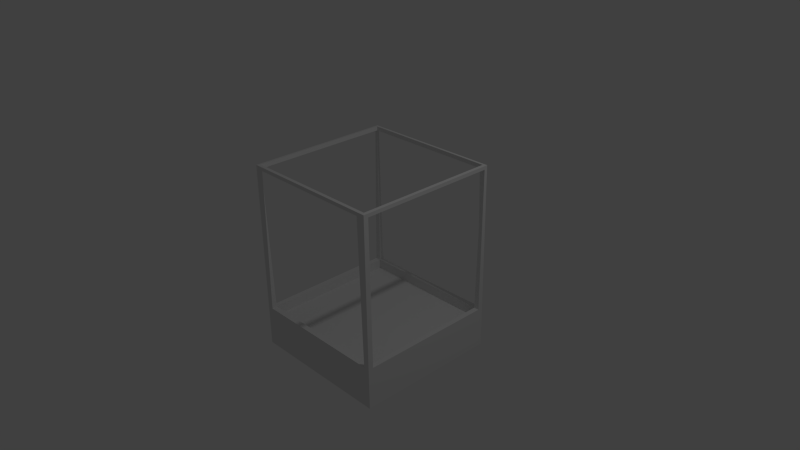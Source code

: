 # Source: turtle_cage.blend  (saved by Blender 2.76.0; exported with 4.5.12 LTS)
import bpy
from mathutils import Matrix  # noqa: F401  (used for matrix-valued properties, if any)

bpy.ops.wm.read_factory_settings(use_empty=True)
scene = bpy.context.scene
scene.name = 'Scene'

# ---- collections
col_collection_1 = bpy.data.collections.new('Collection 1'); scene.collection.children.link(col_collection_1)

# ---- materials (node trees are filled in below, after node groups)
mat_material = bpy.data.materials.new('Material')
mat_material.alpha_threshold = 0.0
mat_material.use_transparent_shadow = False
mat_material.roughness = 0.5
mat_material.line_color = (0.0, 0.0, 0.0, 1.0)

# ---- material node trees

# ---- world
world_world = bpy.data.worlds.new('World'); scene.world = world_world
world_world.color = (0.05088, 0.05088, 0.05088)
world_world.use_sun_shadow = False
world_world.sun_shadow_jitter_overblur = 0.0
world_world.cycles.sampling_method = 'MANUAL'
world_world.cycles.sample_map_resolution = 256

# ---- cameras
cam_camera = bpy.data.cameras.new('Camera')
cam_camera.clip_end = 100.0
cam_camera.lens = 35.0
cam_camera.sensor_width = 32.0
cam_camera.sensor_height = 18.0
cam_camera.ortho_scale = 7.314
cam_camera.dof.focus_distance = 0.0
cam_camera.dof.aperture_fstop = 128.0

# ---- lights
light_lamp = bpy.data.lights.new('Lamp', 'POINT')
light_lamp.transmission_factor = 0.0
light_lamp.cutoff_distance = 30.0
light_lamp.energy = 100.0
light_lamp.shadow_buffer_clip_start = 1.001
light_lamp.shadow_soft_size = 0.1
light_lamp.shadow_maximum_resolution = 0.006
light_lamp.use_absolute_resolution = True
light_lamp.cycles.use_multiple_importance_sampling = False

# ---- meshes
me_cube = bpy.data.meshes.new('Cube')
me_cube.from_pydata([(1.0, 1.0, -1.365), (1.0, -1.0, -1.365), (-1.0, -1.0, -1.365), (-1.0, 1.0, -1.365), (0.9278, 0.9278, -0.7983), (0.9278, -0.9278, -0.7983), (-0.9278, -0.9278, -0.7983), (-0.9278, 0.9278, -0.7983), (1.0, 1.0, -0.7983), (1.0, -1.0, -0.7983), (-1.0, 1.0, -0.7983), (-1.0, -1.0, -0.7983), (-0.9254, 1.0, -0.7983), (-0.9225, -1.0, -0.7983), (-1.0, -0.9229, -0.7983), (1.0, -0.928, -0.7983), (0.9225, -1.0, -0.7983), (1.0, 0.928, -0.7983), (0.9254, 1.0, -0.7983), (-1.0, 0.9229, -0.7983), (1.0, -0.9347, 1.189), (1.0, -1.0, 1.143), (-0.97, 1.0, 1.189), (-1.0, 1.0, 1.143), (-0.8834, -1.0, 1.189), (-1.0, -1.0, 1.143), (-1.0, 0.9626, 1.189), (-0.9594, 0.9594, 1.185), (-0.9594, -0.9594, 1.185), (-1.0, -0.9535, 1.189), (0.9594, -0.9594, 1.185), (0.8834, -1.0, 1.143), (1.0, 1.0, 1.143), (1.0, 0.9562, 1.189), (0.9594, 0.9594, 1.185), (0.8834, 1.0, 1.164), (-0.9526, -1.0, 1.237), (-1.0, -1.0, 1.237), (-0.8834, 1.0, 1.237), (-1.0, 1.0, 1.237), (1.0, -0.9451, 1.237), (1.0, -1.0, 1.237), (-0.9594, -0.9594, 1.241), (-1.0, -0.9548, 1.237), (0.9594, -0.9594, 1.241), (0.8834, -1.0, 1.237), (1.0, 1.0, 1.237), (1.0, 0.9558, 1.237), (0.9594, 0.9594, 1.241), (0.8834, 1.0, 1.237), (-0.9594, 0.9594, 1.185), (-0.9594, 0.9594, 1.241), (-0.9594, -0.9594, 1.185), (-0.9594, -0.9594, 1.241), (0.9594, -0.9594, 1.185), (0.8834, -1.0, 1.189), (0.9594, -0.9594, 1.241), (0.8834, -1.0, 1.237), (0.9594, 0.9594, 1.185), (0.9594, 0.9594, 1.241), (-0.9594, 0.9594, 1.241), (0.9278, 0.9278, -0.935), (0.9278, -0.9278, -0.935), (-0.9278, 0.9278, -0.935), (-0.9278, -0.9278, -0.935)], [], [(0, 1, 2, 3), (6, 5, 62, 64), (0, 8, 17, 15, 9, 1), (1, 9, 16, 13, 11, 2), (2, 11, 14, 19, 10, 3), (8, 0, 3, 10, 12, 18), (18, 4, 34, 35), (31, 21, 41, 45), (48, 49, 39, 60), (10, 19, 26, 23), (6, 14, 29, 28), (5, 6, 13, 16), (4, 5, 15, 17), (11, 13, 24, 25), (7, 4, 18, 12), (6, 7, 19, 14), (8, 18, 35, 32), (15, 5, 30, 20), (19, 7, 27, 26), (16, 9, 21, 31), (7, 12, 22, 27), (5, 16, 31, 30), (17, 8, 32, 33), (9, 15, 20, 21), (13, 6, 28, 24), (4, 17, 33, 34), (12, 10, 23, 22), (14, 11, 25, 29), (37, 36, 42, 43), (46, 49, 48, 47), (41, 40, 44, 45), (21, 20, 40, 41), (30, 31, 45, 44), (33, 32, 46, 47), (34, 33, 47, 48), (42, 36, 57, 56), (32, 35, 49, 46), (29, 25, 37, 43), (25, 24, 36, 37), (28, 29, 43, 42), (22, 23, 39, 38), (50, 51, 53, 52), (55, 54, 56, 57), (28, 42, 56, 54), (24, 28, 54, 55), (36, 24, 55, 57), (30, 44, 59, 58), (26, 27, 50), (34, 48, 60, 27), (23, 26, 39), (33, 58, 59, 47), (20, 30, 58, 33), (22, 27, 60, 39), (35, 34, 27, 22), (49, 35, 22, 39), (40, 20, 33, 47), (44, 40, 47, 59), (26, 50, 52, 29), (51, 39, 43, 53), (39, 26, 29, 43), (29, 52, 53, 43), (61, 63, 64, 62), (5, 4, 61, 62), (7, 6, 64, 63), (4, 7, 63, 61)])
_uv = me_cube.uv_layers.new(name='UVMap')
_uv.uv.foreach_set('vector', [0.9999, 7.257e-05, 0.9974, 0.002576, 0.9945, 0.002853, 0.9965, 0.0006398, 0.9937, 0.003271, 0.9969, 0.002135, 0.9965, 0.00156, 0.9946, 0.002814, 0.9999, 7.257e-05, 0.9991, 0.0004638, 0.9992, 0.0006191, 0.9973, 0.002468, 0.9973, 0.002634, 0.9974, 0.002576, 0.9974, 0.002576, 0.9973, 0.002634, 0.997, 0.002464, 0.9934, 0.003894, 0.9931, 0.003549, 0.9945, 0.002853, 0.9945, 0.002853, 0.9931, 0.003549, 0.9933, 0.002969, 0.9964, 0.001086, 0.9963, 0.0007931, 0.9965, 0.0006398, 0.9991, 0.0004638, 0.9999, 7.257e-05, 0.9965, 0.0006398, 0.9963, 0.0007931, 0.9965, 0.0008648, 0.999, 0.0003231, 0.999, 0.0003231, 0.9988, 0.0006518, 0.999, 0.0004415, 0.999, 0.0004432, 0.997, 0.002504, 0.997, 0.002506, 0.997, 0.002506, 0.997, 0.002505, 0.999, 0.0004417, 0.999, 0.0004427, 0.999, 0.000455, 0.999, 0.0004547, 0.9963, 0.0007931, 0.9964, 0.001086, 0.9963, 0.0009593, 0.9963, 0.0009589, 0.9937, 0.003271, 0.9933, 0.002969, 0.6253, 0.1847, 0.6283, 0.1861, 0.9969, 0.002135, 0.9937, 0.003271, 0.9934, 0.003894, 0.997, 0.002464, 0.9988, 0.0006518, 0.9969, 0.002135, 0.9973, 0.002468, 0.9992, 0.0006191, 0.9931, 0.003549, 0.9934, 0.003894, 0.6168, 0.1922, 0.6279, 0.1814, 0.9965, 0.00136, 0.9988, 0.0006518, 0.999, 0.0003231, 0.9965, 0.0008648, 0.9937, 0.003271, 0.9965, 0.00136, 0.9964, 0.001086, 0.9933, 0.002969, 0.9991, 0.0004638, 0.999, 0.0003231, 0.999, 0.0004432, 0.999, 0.0004415, 0.9973, 0.002468, 0.9969, 0.002135, 0.997, 0.002507, 0.997, 0.002507, 0.9964, 0.001086, 0.9965, 0.00136, 0.9963, 0.000961, 0.9963, 0.0009593, 0.997, 0.002464, 0.9973, 0.002634, 0.997, 0.002506, 0.997, 0.002504, 0.9965, 0.00136, 0.9965, 0.0008648, 0.9963, 0.000961, 0.9963, 0.000961, 0.9969, 0.002135, 0.997, 0.002464, 0.997, 0.002504, 0.997, 0.002507, 0.9992, 0.0006191, 0.9991, 0.0004638, 0.999, 0.0004415, 0.999, 0.0004402, 0.9973, 0.002634, 0.9973, 0.002468, 0.997, 0.002507, 0.997, 0.002506, 0.9934, 0.003894, 0.9937, 0.003271, 0.6283, 0.1861, 0.6168, 0.1922, 0.9988, 0.0006518, 0.9992, 0.0006191, 0.999, 0.0004402, 0.999, 0.0004415, 0.9965, 0.0008648, 0.9963, 0.0007931, 0.9963, 0.0009589, 0.9963, 0.000961, 0.9933, 0.002969, 0.9931, 0.003549, 0.6279, 0.1814, 0.6253, 0.1847, 0.6269, 0.1838, 0.6271, 0.1828, 0.6287, 0.1851, 0.6271, 0.1847, 0.999, 0.0004413, 0.999, 0.0004427, 0.999, 0.0004417, 0.999, 0.0004412, 0.997, 0.002506, 0.997, 0.002507, 0.997, 0.002507, 0.997, 0.002505, 0.997, 0.002506, 0.997, 0.002507, 0.997, 0.002507, 0.997, 0.002506, 0.997, 0.002507, 0.997, 0.002504, 0.997, 0.002505, 0.997, 0.002507, 0.999, 0.0004402, 0.999, 0.0004415, 0.999, 0.0004413, 0.999, 0.0004412, 0.999, 0.0004415, 0.999, 0.0004402, 0.999, 0.0004412, 0.999, 0.0004417, 0.6287, 0.1851, 0.6271, 0.1828, 0.02176, 0.5077, 7.257e-05, 0.521, 0.999, 0.0004415, 0.999, 0.0004432, 0.999, 0.0004427, 0.999, 0.0004413, 0.6253, 0.1847, 0.6279, 0.1814, 0.6269, 0.1838, 0.6271, 0.1847, 0.6279, 0.1814, 0.6168, 0.1922, 0.6271, 0.1828, 0.6269, 0.1838, 0.6283, 0.1861, 0.6253, 0.1847, 0.6271, 0.1847, 0.6287, 0.1851, 0.0007827, 0.5256, 0.9963, 0.0009589, 7.257e-05, 0.5244, 0.002835, 0.5244, 0.9963, 0.0009601, 0.9963, 0.0009601, 0.9963, 0.0009566, 0.9963, 0.0009566, 0.02545, 0.5134, 0.003122, 0.5243, 7.257e-05, 0.521, 0.02176, 0.5077, 0.6283, 0.1861, 0.6287, 0.1851, 7.257e-05, 0.521, 0.003122, 0.5243, 0.6168, 0.1922, 0.6283, 0.1861, 0.003122, 0.5243, 0.02545, 0.5134, 0.6271, 0.1828, 0.6168, 0.1922, 0.02545, 0.5134, 0.02176, 0.5077, 0.997, 0.002507, 0.997, 0.002507, 0.997, 0.00251, 0.997, 0.00251, 0.9963, 0.0009593, 0.9963, 0.000961, 0.9963, 0.0009601, 0.999, 0.0004415, 0.999, 0.0004417, 0.999, 0.0004547, 0.999, 0.0004548, 0.9963, 0.0009589, 0.9963, 0.0009593, 0.9963, 0.0009602, 0.997, 0.00251, 0.997, 0.00251, 0.997, 0.00251, 0.997, 0.00251, 0.997, 0.002507, 0.997, 0.002507, 0.997, 0.00251, 0.997, 0.00251, 0.999, 0.0004549, 0.999, 0.0004548, 0.999, 0.0004547, 0.999, 0.000455, 0.999, 0.0004432, 0.999, 0.0004415, 0.999, 0.0004548, 0.999, 0.0004548, 0.999, 0.0004427, 0.999, 0.0004432, 0.999, 0.0004548, 0.999, 0.000455, 0.997, 0.002507, 0.997, 0.002507, 0.997, 0.00251, 0.997, 0.00251, 0.997, 0.002507, 0.997, 0.002507, 0.997, 0.00251, 0.997, 0.00251, 0.9963, 0.0009593, 0.9963, 0.0009601, 0.9963, 0.0009566, 0.9963, 0.0009566, 0.9963, 0.0009601, 0.9963, 0.0009602, 0.9963, 0.0009567, 0.9963, 0.0009566, 0.9963, 0.0009602, 0.9963, 0.0009593, 0.9963, 0.0009566, 0.9963, 0.0009567, 0.9963, 0.0009566, 0.9963, 0.0009566, 0.9963, 0.0009566, 0.9963, 0.0009567, 0.9981, 0.001001, 0.9967, 0.002043, 0.9946, 0.002814, 0.9965, 0.00156, 0.9969, 0.002135, 0.9988, 0.0006518, 0.9981, 0.001001, 0.9965, 0.00156, 0.9965, 0.00136, 0.9937, 0.003271, 0.9946, 0.002814, 0.9967, 0.002043, 0.9988, 0.0006518, 0.9965, 0.00136, 0.9967, 0.002043, 0.9981, 0.001001])
me_cube.materials.append(mat_material)
me_cube.use_remesh_preserve_volume = False
me_cube.use_remesh_preserve_attributes = False
me_cube.use_mirror_vertex_groups = False
me_cube.update()

# ---- objects
ob_cube = bpy.data.objects.new('Cube', me_cube)
ob_lamp = bpy.data.objects.new('Lamp', light_lamp)
ob_camera = bpy.data.objects.new('Camera', cam_camera)

# ---- transforms, parenting, visibility, modifiers, constraints
ob_cube.location = (0.0, 0.0, 0.0)
ob_cube.lock_rotations_4d = False
ob_cube.empty_display_type = 'ARROWS'
ob_cube.lineart.crease_threshold = 0.0
ob_lamp.location = (4.076, 1.005, 5.904)
ob_lamp.rotation_euler = (0.6503, 0.05522, 1.866)
ob_lamp.lock_rotations_4d = False
ob_lamp.empty_display_type = 'ARROWS'
ob_lamp.color = (0.0, 0.0, 0.0, 0.0)
ob_lamp.lineart.crease_threshold = 0.0
ob_camera.location = (7.481, -6.508, 5.344)
ob_camera.rotation_euler = (1.109, 0.01082, 0.8149)
ob_camera.lock_rotations_4d = False
ob_camera.empty_display_type = 'ARROWS'
ob_camera.color = (0.0, 0.0, 0.0, 0.0)
ob_camera.display_type = 'WIRE'
ob_camera.lineart.crease_threshold = 0.0

# ---- collection membership
col_collection_1.objects.link(ob_cube)
col_collection_1.objects.link(ob_lamp)
col_collection_1.objects.link(ob_camera)

# ---- scene / render settings (as saved in the file)
scene.camera = ob_camera
scene.frame_start = 1; scene.frame_end = 250; scene.frame_set(1)
scene.render.engine = 'BLENDER_EEVEE_NEXT'
scene.render.resolution_percentage = 50
scene.render.dither_intensity = 0.0
scene.cycles.use_denoising = False
scene.cycles.samples = 10
scene.cycles.sampling_pattern = 'TABULATED_SOBOL'
scene.cycles.light_sampling_threshold = 0.0
scene.cycles.use_adaptive_sampling = False
scene.cycles.use_light_tree = False
scene.cycles.blur_glossy = 0.0
scene.cycles.pixel_filter_type = 'GAUSSIAN'
scene.cycles.sample_clamp_indirect = 0.0
scene.view_settings.view_transform = 'Standard'
bpy.context.view_layer.update()
